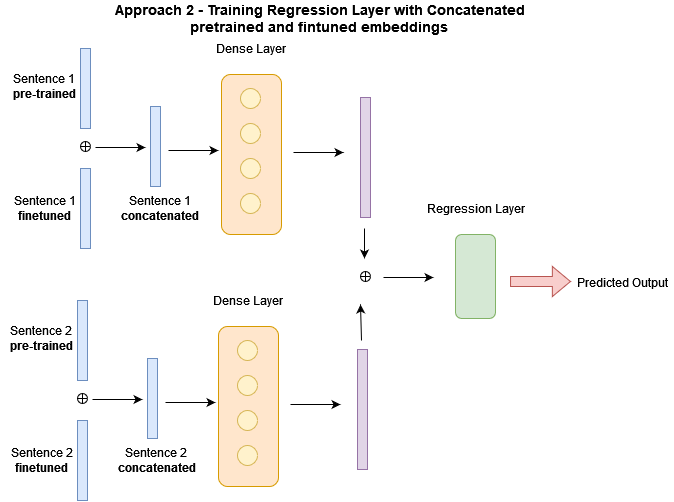

The diagram above was exported from draw.io. Its source (the exported page's mxGraphModel, read from the mxfile embedded in the PNG):
<mxGraphModel dx="1038" dy="528" grid="1" gridSize="10" guides="1" tooltips="1" connect="1" arrows="1" fold="1" page="1" pageScale="1" pageWidth="850" pageHeight="1100" math="0" shadow="0">
  <root>
    <mxCell id="0" />
    <mxCell id="1" parent="0" />
    <mxCell id="PDTyBTkQtFTgEZ1baHZj-1" value="" style="rounded=0;whiteSpace=wrap;html=1;fillColor=#dae8fc;strokeColor=#6c8ebf;" vertex="1" parent="1">
      <mxGeometry x="80" y="50" width="10" height="80" as="geometry" />
    </mxCell>
    <mxCell id="PDTyBTkQtFTgEZ1baHZj-3" value="" style="rounded=0;whiteSpace=wrap;html=1;fillColor=#dae8fc;strokeColor=#6c8ebf;" vertex="1" parent="1">
      <mxGeometry x="80" y="170" width="10" height="80" as="geometry" />
    </mxCell>
    <mxCell id="PDTyBTkQtFTgEZ1baHZj-4" value="" style="verticalLabelPosition=bottom;verticalAlign=top;html=1;shape=mxgraph.flowchart.summing_function;" vertex="1" parent="1">
      <mxGeometry x="80" y="143" width="10" height="10" as="geometry" />
    </mxCell>
    <mxCell id="PDTyBTkQtFTgEZ1baHZj-5" value="" style="rounded=0;whiteSpace=wrap;html=1;fillColor=#dae8fc;strokeColor=#6c8ebf;" vertex="1" parent="1">
      <mxGeometry x="150" y="108" width="10" height="80" as="geometry" />
    </mxCell>
    <mxCell id="PDTyBTkQtFTgEZ1baHZj-12" value="" style="rounded=1;whiteSpace=wrap;html=1;fillColor=#ffe6cc;strokeColor=#d79b00;" vertex="1" parent="1">
      <mxGeometry x="221" y="76" width="60" height="160" as="geometry" />
    </mxCell>
    <mxCell id="PDTyBTkQtFTgEZ1baHZj-6" value="" style="ellipse;whiteSpace=wrap;html=1;aspect=fixed;fillColor=#fff2cc;strokeColor=#d6b656;" vertex="1" parent="1">
      <mxGeometry x="240" y="90" width="20" height="20" as="geometry" />
    </mxCell>
    <mxCell id="PDTyBTkQtFTgEZ1baHZj-7" value="" style="ellipse;whiteSpace=wrap;html=1;aspect=fixed;fillColor=#fff2cc;strokeColor=#d6b656;" vertex="1" parent="1">
      <mxGeometry x="240" y="125" width="20" height="20" as="geometry" />
    </mxCell>
    <mxCell id="PDTyBTkQtFTgEZ1baHZj-9" value="" style="ellipse;whiteSpace=wrap;html=1;aspect=fixed;fillColor=#fff2cc;strokeColor=#d6b656;" vertex="1" parent="1">
      <mxGeometry x="240" y="160" width="20" height="20" as="geometry" />
    </mxCell>
    <mxCell id="PDTyBTkQtFTgEZ1baHZj-10" value="" style="ellipse;whiteSpace=wrap;html=1;aspect=fixed;fillColor=#fff2cc;strokeColor=#d6b656;" vertex="1" parent="1">
      <mxGeometry x="240" y="195" width="20" height="20" as="geometry" />
    </mxCell>
    <mxCell id="PDTyBTkQtFTgEZ1baHZj-13" value="" style="rounded=0;whiteSpace=wrap;html=1;fillColor=#e1d5e7;strokeColor=#9673a6;" vertex="1" parent="1">
      <mxGeometry x="360" y="99" width="10" height="120" as="geometry" />
    </mxCell>
    <mxCell id="PDTyBTkQtFTgEZ1baHZj-15" value="" style="rounded=1;whiteSpace=wrap;html=1;fillColor=#d5e8d4;strokeColor=#82b366;" vertex="1" parent="1">
      <mxGeometry x="455" y="236" width="40" height="84" as="geometry" />
    </mxCell>
    <mxCell id="PDTyBTkQtFTgEZ1baHZj-17" value="Sentence 1&lt;br&gt;&lt;b&gt;pre-trained&lt;/b&gt;" style="text;html=1;align=center;verticalAlign=middle;resizable=0;points=[];autosize=1;strokeColor=none;fillColor=none;" vertex="1" parent="1">
      <mxGeometry x="4" y="73" width="80" height="30" as="geometry" />
    </mxCell>
    <mxCell id="PDTyBTkQtFTgEZ1baHZj-18" value="&lt;div&gt;Sentence 1&lt;br&gt;&lt;b&gt;finetuned&lt;/b&gt;&lt;/div&gt;" style="text;html=1;align=center;verticalAlign=middle;resizable=0;points=[];autosize=1;strokeColor=none;fillColor=none;" vertex="1" parent="1">
      <mxGeometry x="9" y="195" width="70" height="30" as="geometry" />
    </mxCell>
    <mxCell id="PDTyBTkQtFTgEZ1baHZj-19" value="Sentence 1&lt;div&gt;&lt;b&gt;concatenated&lt;/b&gt;&lt;/div&gt;" style="text;html=1;align=center;verticalAlign=middle;resizable=0;points=[];autosize=1;strokeColor=none;fillColor=none;" vertex="1" parent="1">
      <mxGeometry x="114" y="195" width="90" height="30" as="geometry" />
    </mxCell>
    <mxCell id="PDTyBTkQtFTgEZ1baHZj-20" value="Dense Layer" style="text;html=1;align=center;verticalAlign=middle;resizable=0;points=[];autosize=1;strokeColor=none;fillColor=none;" vertex="1" parent="1">
      <mxGeometry x="210" y="40" width="80" height="20" as="geometry" />
    </mxCell>
    <mxCell id="PDTyBTkQtFTgEZ1baHZj-21" value="&lt;div&gt;Regression Layer&lt;/div&gt;" style="text;html=1;align=center;verticalAlign=middle;resizable=0;points=[];autosize=1;strokeColor=none;fillColor=none;" vertex="1" parent="1">
      <mxGeometry x="420" y="200" width="110" height="20" as="geometry" />
    </mxCell>
    <mxCell id="PDTyBTkQtFTgEZ1baHZj-23" value="" style="endArrow=classic;html=1;rounded=0;" edge="1" parent="1">
      <mxGeometry width="50" height="50" relative="1" as="geometry">
        <mxPoint x="95" y="149" as="sourcePoint" />
        <mxPoint x="145" y="149" as="targetPoint" />
      </mxGeometry>
    </mxCell>
    <mxCell id="PDTyBTkQtFTgEZ1baHZj-24" value="" style="endArrow=classic;html=1;rounded=0;" edge="1" parent="1">
      <mxGeometry width="50" height="50" relative="1" as="geometry">
        <mxPoint x="168" y="152" as="sourcePoint" />
        <mxPoint x="218" y="152" as="targetPoint" />
      </mxGeometry>
    </mxCell>
    <mxCell id="PDTyBTkQtFTgEZ1baHZj-29" value="" style="endArrow=classic;html=1;rounded=0;" edge="1" parent="1">
      <mxGeometry width="50" height="50" relative="1" as="geometry">
        <mxPoint x="293" y="154" as="sourcePoint" />
        <mxPoint x="343" y="154" as="targetPoint" />
      </mxGeometry>
    </mxCell>
    <mxCell id="PDTyBTkQtFTgEZ1baHZj-30" value="" style="verticalLabelPosition=bottom;verticalAlign=top;html=1;shape=mxgraph.flowchart.summing_function;" vertex="1" parent="1">
      <mxGeometry x="360" y="273" width="10" height="10" as="geometry" />
    </mxCell>
    <mxCell id="PDTyBTkQtFTgEZ1baHZj-31" value="" style="endArrow=classic;html=1;rounded=0;" edge="1" parent="1">
      <mxGeometry width="50" height="50" relative="1" as="geometry">
        <mxPoint x="383" y="279" as="sourcePoint" />
        <mxPoint x="433" y="279" as="targetPoint" />
      </mxGeometry>
    </mxCell>
    <mxCell id="PDTyBTkQtFTgEZ1baHZj-32" value="" style="endArrow=classic;html=1;rounded=0;" edge="1" parent="1">
      <mxGeometry width="50" height="50" relative="1" as="geometry">
        <mxPoint x="364" y="230" as="sourcePoint" />
        <mxPoint x="364" y="260" as="targetPoint" />
      </mxGeometry>
    </mxCell>
    <mxCell id="PDTyBTkQtFTgEZ1baHZj-33" value="" style="shape=flexArrow;endArrow=classic;html=1;rounded=0;fillColor=#f8cecc;strokeColor=#b85450;strokeWidth=0.1;" edge="1" parent="1">
      <mxGeometry width="50" height="50" relative="1" as="geometry">
        <mxPoint x="510" y="283" as="sourcePoint" />
        <mxPoint x="570" y="283" as="targetPoint" />
      </mxGeometry>
    </mxCell>
    <mxCell id="PDTyBTkQtFTgEZ1baHZj-34" value="Predicted Output" style="text;html=1;align=center;verticalAlign=middle;resizable=0;points=[];autosize=1;strokeColor=none;fillColor=none;" vertex="1" parent="1">
      <mxGeometry x="572" y="274" width="100" height="20" as="geometry" />
    </mxCell>
    <mxCell id="PDTyBTkQtFTgEZ1baHZj-36" value="" style="rounded=0;whiteSpace=wrap;html=1;fillColor=#dae8fc;strokeColor=#6c8ebf;" vertex="1" parent="1">
      <mxGeometry x="77" y="302" width="10" height="80" as="geometry" />
    </mxCell>
    <mxCell id="PDTyBTkQtFTgEZ1baHZj-37" value="" style="rounded=0;whiteSpace=wrap;html=1;fillColor=#dae8fc;strokeColor=#6c8ebf;" vertex="1" parent="1">
      <mxGeometry x="77" y="422" width="10" height="80" as="geometry" />
    </mxCell>
    <mxCell id="PDTyBTkQtFTgEZ1baHZj-38" value="" style="verticalLabelPosition=bottom;verticalAlign=top;html=1;shape=mxgraph.flowchart.summing_function;" vertex="1" parent="1">
      <mxGeometry x="77" y="395" width="10" height="10" as="geometry" />
    </mxCell>
    <mxCell id="PDTyBTkQtFTgEZ1baHZj-39" value="" style="rounded=0;whiteSpace=wrap;html=1;fillColor=#dae8fc;strokeColor=#6c8ebf;" vertex="1" parent="1">
      <mxGeometry x="147" y="360" width="10" height="80" as="geometry" />
    </mxCell>
    <mxCell id="PDTyBTkQtFTgEZ1baHZj-40" value="" style="rounded=1;whiteSpace=wrap;html=1;fillColor=#ffe6cc;strokeColor=#d79b00;" vertex="1" parent="1">
      <mxGeometry x="218" y="328" width="60" height="160" as="geometry" />
    </mxCell>
    <mxCell id="PDTyBTkQtFTgEZ1baHZj-41" value="" style="ellipse;whiteSpace=wrap;html=1;aspect=fixed;fillColor=#fff2cc;strokeColor=#d6b656;" vertex="1" parent="1">
      <mxGeometry x="237" y="342" width="20" height="20" as="geometry" />
    </mxCell>
    <mxCell id="PDTyBTkQtFTgEZ1baHZj-42" value="" style="ellipse;whiteSpace=wrap;html=1;aspect=fixed;fillColor=#fff2cc;strokeColor=#d6b656;" vertex="1" parent="1">
      <mxGeometry x="237" y="377" width="20" height="20" as="geometry" />
    </mxCell>
    <mxCell id="PDTyBTkQtFTgEZ1baHZj-43" value="" style="ellipse;whiteSpace=wrap;html=1;aspect=fixed;fillColor=#fff2cc;strokeColor=#d6b656;" vertex="1" parent="1">
      <mxGeometry x="237" y="412" width="20" height="20" as="geometry" />
    </mxCell>
    <mxCell id="PDTyBTkQtFTgEZ1baHZj-44" value="" style="ellipse;whiteSpace=wrap;html=1;aspect=fixed;fillColor=#fff2cc;strokeColor=#d6b656;" vertex="1" parent="1">
      <mxGeometry x="237" y="447" width="20" height="20" as="geometry" />
    </mxCell>
    <mxCell id="PDTyBTkQtFTgEZ1baHZj-45" value="" style="rounded=0;whiteSpace=wrap;html=1;fillColor=#e1d5e7;strokeColor=#9673a6;" vertex="1" parent="1">
      <mxGeometry x="357" y="351" width="10" height="120" as="geometry" />
    </mxCell>
    <mxCell id="PDTyBTkQtFTgEZ1baHZj-46" value="Sentence 2&lt;br&gt;&lt;b&gt;pre-trained&lt;/b&gt;" style="text;html=1;align=center;verticalAlign=middle;resizable=0;points=[];autosize=1;strokeColor=none;fillColor=none;" vertex="1" parent="1">
      <mxGeometry x="1" y="325" width="80" height="30" as="geometry" />
    </mxCell>
    <mxCell id="PDTyBTkQtFTgEZ1baHZj-47" value="&lt;div&gt;Sentence 2&lt;br&gt;&lt;b&gt;finetuned&lt;/b&gt;&lt;/div&gt;" style="text;html=1;align=center;verticalAlign=middle;resizable=0;points=[];autosize=1;strokeColor=none;fillColor=none;" vertex="1" parent="1">
      <mxGeometry x="6" y="447" width="70" height="30" as="geometry" />
    </mxCell>
    <mxCell id="PDTyBTkQtFTgEZ1baHZj-48" value="Sentence 2&lt;br&gt;&lt;div&gt;&lt;b&gt;concatenated&lt;/b&gt;&lt;/div&gt;" style="text;html=1;align=center;verticalAlign=middle;resizable=0;points=[];autosize=1;strokeColor=none;fillColor=none;" vertex="1" parent="1">
      <mxGeometry x="111" y="447" width="90" height="30" as="geometry" />
    </mxCell>
    <mxCell id="PDTyBTkQtFTgEZ1baHZj-49" value="Dense Layer" style="text;html=1;align=center;verticalAlign=middle;resizable=0;points=[];autosize=1;strokeColor=none;fillColor=none;" vertex="1" parent="1">
      <mxGeometry x="207" y="292" width="80" height="20" as="geometry" />
    </mxCell>
    <mxCell id="PDTyBTkQtFTgEZ1baHZj-50" value="" style="endArrow=classic;html=1;rounded=0;" edge="1" parent="1">
      <mxGeometry width="50" height="50" relative="1" as="geometry">
        <mxPoint x="92" y="401" as="sourcePoint" />
        <mxPoint x="142" y="401" as="targetPoint" />
      </mxGeometry>
    </mxCell>
    <mxCell id="PDTyBTkQtFTgEZ1baHZj-51" value="" style="endArrow=classic;html=1;rounded=0;" edge="1" parent="1">
      <mxGeometry width="50" height="50" relative="1" as="geometry">
        <mxPoint x="165" y="404" as="sourcePoint" />
        <mxPoint x="215" y="404" as="targetPoint" />
      </mxGeometry>
    </mxCell>
    <mxCell id="PDTyBTkQtFTgEZ1baHZj-52" value="" style="endArrow=classic;html=1;rounded=0;" edge="1" parent="1">
      <mxGeometry width="50" height="50" relative="1" as="geometry">
        <mxPoint x="290" y="406" as="sourcePoint" />
        <mxPoint x="340" y="406" as="targetPoint" />
      </mxGeometry>
    </mxCell>
    <mxCell id="PDTyBTkQtFTgEZ1baHZj-56" value="" style="endArrow=classic;html=1;rounded=0;" edge="1" parent="1">
      <mxGeometry width="50" height="50" relative="1" as="geometry">
        <mxPoint x="361" y="342" as="sourcePoint" />
        <mxPoint x="360" y="306" as="targetPoint" />
      </mxGeometry>
    </mxCell>
    <mxCell id="PDTyBTkQtFTgEZ1baHZj-57" value="&lt;font style=&quot;font-size: 14px&quot;&gt;&lt;b&gt;Approach 2 - Training Regression Layer with Concatenated &lt;br&gt;pretrained and fintuned embeddings&lt;br&gt;&lt;/b&gt;&lt;/font&gt;" style="text;html=1;align=center;verticalAlign=middle;resizable=0;points=[];autosize=1;strokeColor=none;fillColor=none;" vertex="1" parent="1">
      <mxGeometry x="114" y="5" width="410" height="30" as="geometry" />
    </mxCell>
  </root>
</mxGraphModel>